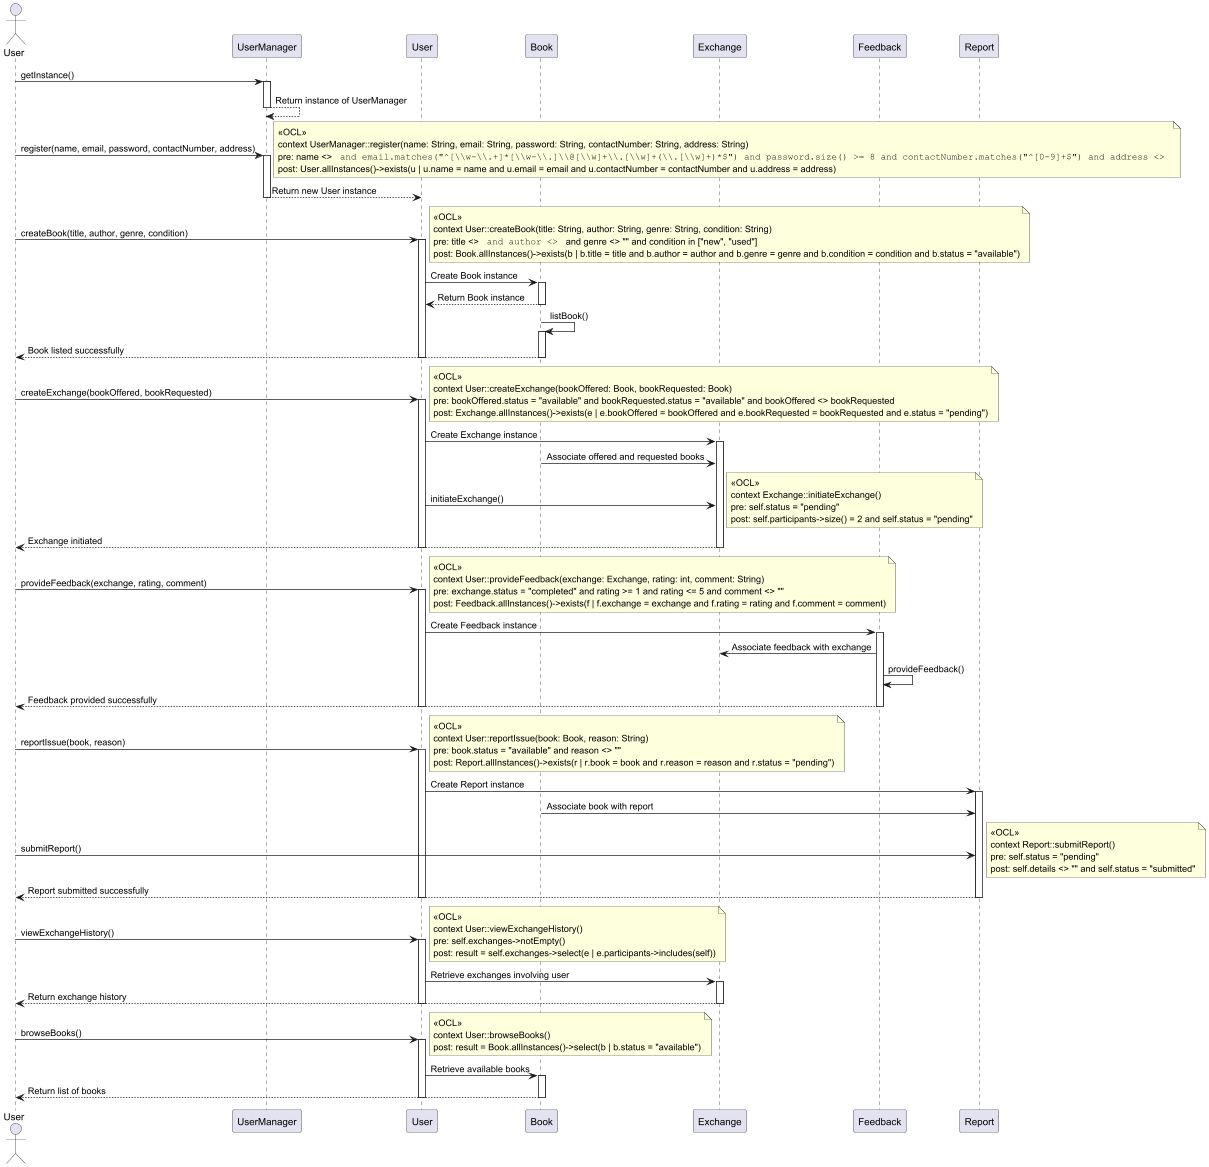

The diagram above was rendered by PlantUML. Its source (embedded in the PNG):
@startuml
actor User as u
participant UserManager as um
participant User as user
participant Book as b
participant Exchange as e
participant Feedback as f
participant Report as r


' --- User Registration ---
u -> um : getInstance()
activate um
um --> um : Return instance of UserManager
deactivate um
u -> um : register(name, email, password, contactNumber, address)
activate um
note right
<<OCL>>
context UserManager::register(name: String, email: String, password: String, contactNumber: String, address: String)
pre: name <> "" and email.matches("^[\\w-\\.+]*[\\w-\\.]\\@[\\w]+\\.[\\w]+(\\.[\\w]+)*$") and password.size() >= 8 and contactNumber.matches("^[0-9]+$") and address <> ""
post: User.allInstances()->exists(u | u.name = name and u.email = email and u.contactNumber = contactNumber and u.address = address)
end note
um --> user : Return new User instance
deactivate um

' --- Listing a Book ---
u -> user : createBook(title, author, genre, condition)
activate user
note right
<<OCL>>
context User::createBook(title: String, author: String, genre: String, condition: String)
pre: title <> "" and author <> "" and genre <> "" and condition in ["new", "used"]
post: Book.allInstances()->exists(b | b.title = title and b.author = author and b.genre = genre and b.condition = condition and b.status = "available")
end note
user -> b : Create Book instance
activate b
b --> user : Return Book instance
deactivate b
b -> b : listBook()
activate b
b --> u : Book listed successfully
deactivate b
deactivate user

' --- Initiating an Exchange ---
u -> user : createExchange(bookOffered, bookRequested)
activate user
note right
<<OCL>>
context User::createExchange(bookOffered: Book, bookRequested: Book)
pre: bookOffered.status = "available" and bookRequested.status = "available" and bookOffered <> bookRequested
post: Exchange.allInstances()->exists(e | e.bookOffered = bookOffered and e.bookRequested = bookRequested and e.status = "pending")
end note
user -> e : Create Exchange instance
activate e
b -> e : Associate offered and requested books
user -> e : initiateExchange()
note right
<<OCL>>
context Exchange::initiateExchange()
pre: self.status = "pending"
post: self.participants->size() = 2 and self.status = "pending"
end note
e --> u : Exchange initiated
deactivate e
deactivate user

' --- Providing Feedback ---
u -> user : provideFeedback(exchange, rating, comment)
activate user
note right
<<OCL>>
context User::provideFeedback(exchange: Exchange, rating: int, comment: String)
pre: exchange.status = "completed" and rating >= 1 and rating <= 5 and comment <> ""
post: Feedback.allInstances()->exists(f | f.exchange = exchange and f.rating = rating and f.comment = comment)
end note
user -> f : Create Feedback instance
activate f
f -> e : Associate feedback with exchange
f -> f : provideFeedback()
f --> u : Feedback provided successfully
deactivate f
deactivate user

' --- Reporting an Issue ---
u -> user : reportIssue(book, reason)
activate user
note right
<<OCL>>
context User::reportIssue(book: Book, reason: String)
pre: book.status = "available" and reason <> ""
post: Report.allInstances()->exists(r | r.book = book and r.reason = reason and r.status = "pending")
end note
user -> r : Create Report instance
activate r
b -> r : Associate book with report
u -> r : submitReport()
note right
<<OCL>>
context Report::submitReport()
pre: self.status = "pending"
post: self.details <> "" and self.status = "submitted"
end note
r --> u : Report submitted successfully
deactivate r
deactivate user

' --- Viewing Exchange History ---
u -> user : viewExchangeHistory()
activate user
note right
<<OCL>>
context User::viewExchangeHistory()
pre: self.exchanges->notEmpty()
post: result = self.exchanges->select(e | e.participants->includes(self))
end note
user -> e : Retrieve exchanges involving user
activate e
e --> u : Return exchange history
deactivate e
deactivate user

' --- Browsing Books ---
u -> user : browseBooks()
activate user
note right
<<OCL>>
context User::browseBooks()
post: result = Book.allInstances()->select(b | b.status = "available")
end note
user -> b : Retrieve available books
activate b
b --> u : Return list of books
deactivate b
deactivate user

@enduml